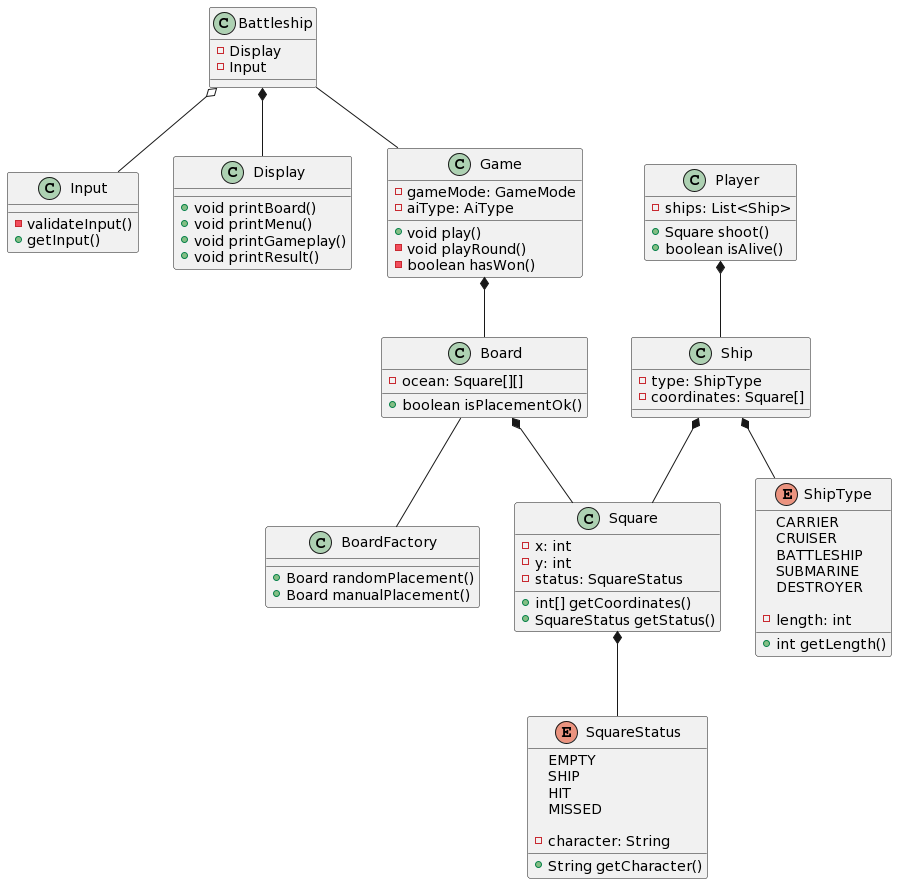

The diagram above was rendered by PlantUML. Its source (embedded in the PNG):
@startuml
class Input {
- validateInput()
+ getInput()
}
  class Display {
+ void printBoard()
+ void printMenu()
+ void printGameplay()
+ void printResult()
}

  class Battleship {
- Display
- Input
}
  class Game {
- gameMode: GameMode
- aiType: AiType
+ void play()
- void playRound()
- boolean hasWon()

}
  class Player {
- ships: List<Ship>
+ Square shoot()
+ boolean isAlive()
}
  class Ship {
- type: ShipType
- coordinates: Square[]
}
  class Square {
- x: int
- y: int
- status: SquareStatus
+  int[] getCoordinates()
+ SquareStatus getStatus()
}
  class Board {
- ocean: Square[][]
+ boolean isPlacementOk()
}
  class BoardFactory {
+ Board randomPlacement()
+ Board manualPlacement()
}
  enum ShipType {
CARRIER
CRUISER
BATTLESHIP
SUBMARINE
DESTROYER

- length: int
+ int getLength()
}
  enum SquareStatus {
EMPTY
SHIP
HIT
MISSED

- character: String
+ String getCharacter()
}


Battleship *-- Display
Battleship o-- Input
Battleship -- Game
Game *-- Board
Board *-- Square
Board -- BoardFactory
Ship *-- Square
Ship *-- ShipType
Square *-- SquareStatus
Player *-- Ship
@enduml